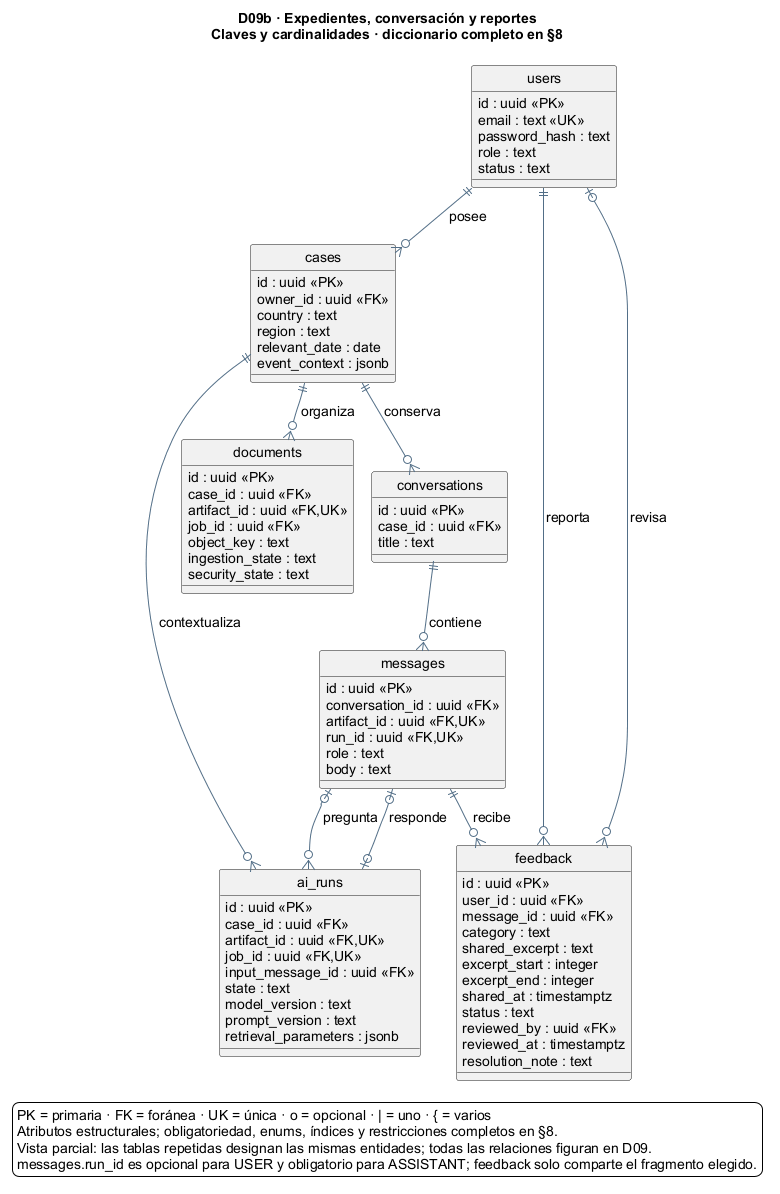

The diagram above was rendered by PlantUML. Its source (embedded in the PNG):
@startuml
!pragma layout smetana
hide circle
skinparam backgroundColor #FFFFFF
skinparam shadowing false
skinparam defaultFontName Arial
skinparam defaultFontSize 14
skinparam ArrowColor #526E87
skinparam entityBackgroundColor #EAF3FA
skinparam noteBackgroundColor #FFF4D6
skinparam nodesep 50
skinparam ranksep 55
top to bottom direction

' Generado desde §9 por scripts/generar_modelo_er.py; editar el Mermaid de origen.
title
D09b · Expedientes, conversación y reportes
Claves y cardinalidades · diccionario completo en §8
end title
entity "users" as users {
  id : uuid <<PK>>
  email : text <<UK>>
  password_hash : text
  role : text
  status : text
}
entity "cases" as cases {
  id : uuid <<PK>>
  owner_id : uuid <<FK>>
  country : text
  region : text
  relevant_date : date
  event_context : jsonb
}
entity "documents" as documents {
  id : uuid <<PK>>
  case_id : uuid <<FK>>
  artifact_id : uuid <<FK,UK>>
  job_id : uuid <<FK>>
  object_key : text
  ingestion_state : text
  security_state : text
}
entity "conversations" as conversations {
  id : uuid <<PK>>
  case_id : uuid <<FK>>
  title : text
}
entity "messages" as messages {
  id : uuid <<PK>>
  conversation_id : uuid <<FK>>
  artifact_id : uuid <<FK,UK>>
  run_id : uuid <<FK,UK>>
  role : text
  body : text
}
entity "ai_runs" as ai_runs {
  id : uuid <<PK>>
  case_id : uuid <<FK>>
  artifact_id : uuid <<FK,UK>>
  job_id : uuid <<FK,UK>>
  input_message_id : uuid <<FK>>
  state : text
  model_version : text
  prompt_version : text
  retrieval_parameters : jsonb
}
entity "feedback" as feedback {
  id : uuid <<PK>>
  user_id : uuid <<FK>>
  message_id : uuid <<FK>>
  category : text
  shared_excerpt : text
  excerpt_start : integer
  excerpt_end : integer
  shared_at : timestamptz
  status : text
  reviewed_by : uuid <<FK>>
  reviewed_at : timestamptz
  resolution_note : text
}
users ||--o{ cases : posee
users ||--o{ feedback : reporta
users |o--o{ feedback : revisa
cases ||--o{ documents : organiza
cases ||--o{ conversations : conserva
cases ||--o{ ai_runs : contextualiza
conversations ||--o{ messages : contiene
messages |o--o{ ai_runs : pregunta
ai_runs |o--o| messages : responde
messages ||--o{ feedback : recibe
legend bottom
PK = primaria · FK = foránea · UK = única · o = opcional · | = uno · { = varios
Atributos estructurales; obligatoriedad, enums, índices y restricciones completos en §8.
Vista parcial: las tablas repetidas designan las mismas entidades; todas las relaciones figuran en D09.
messages.run_id es opcional para USER y obligatorio para ASSISTANT; feedback solo comparte el fragmento elegido.
endlegend
@enduml